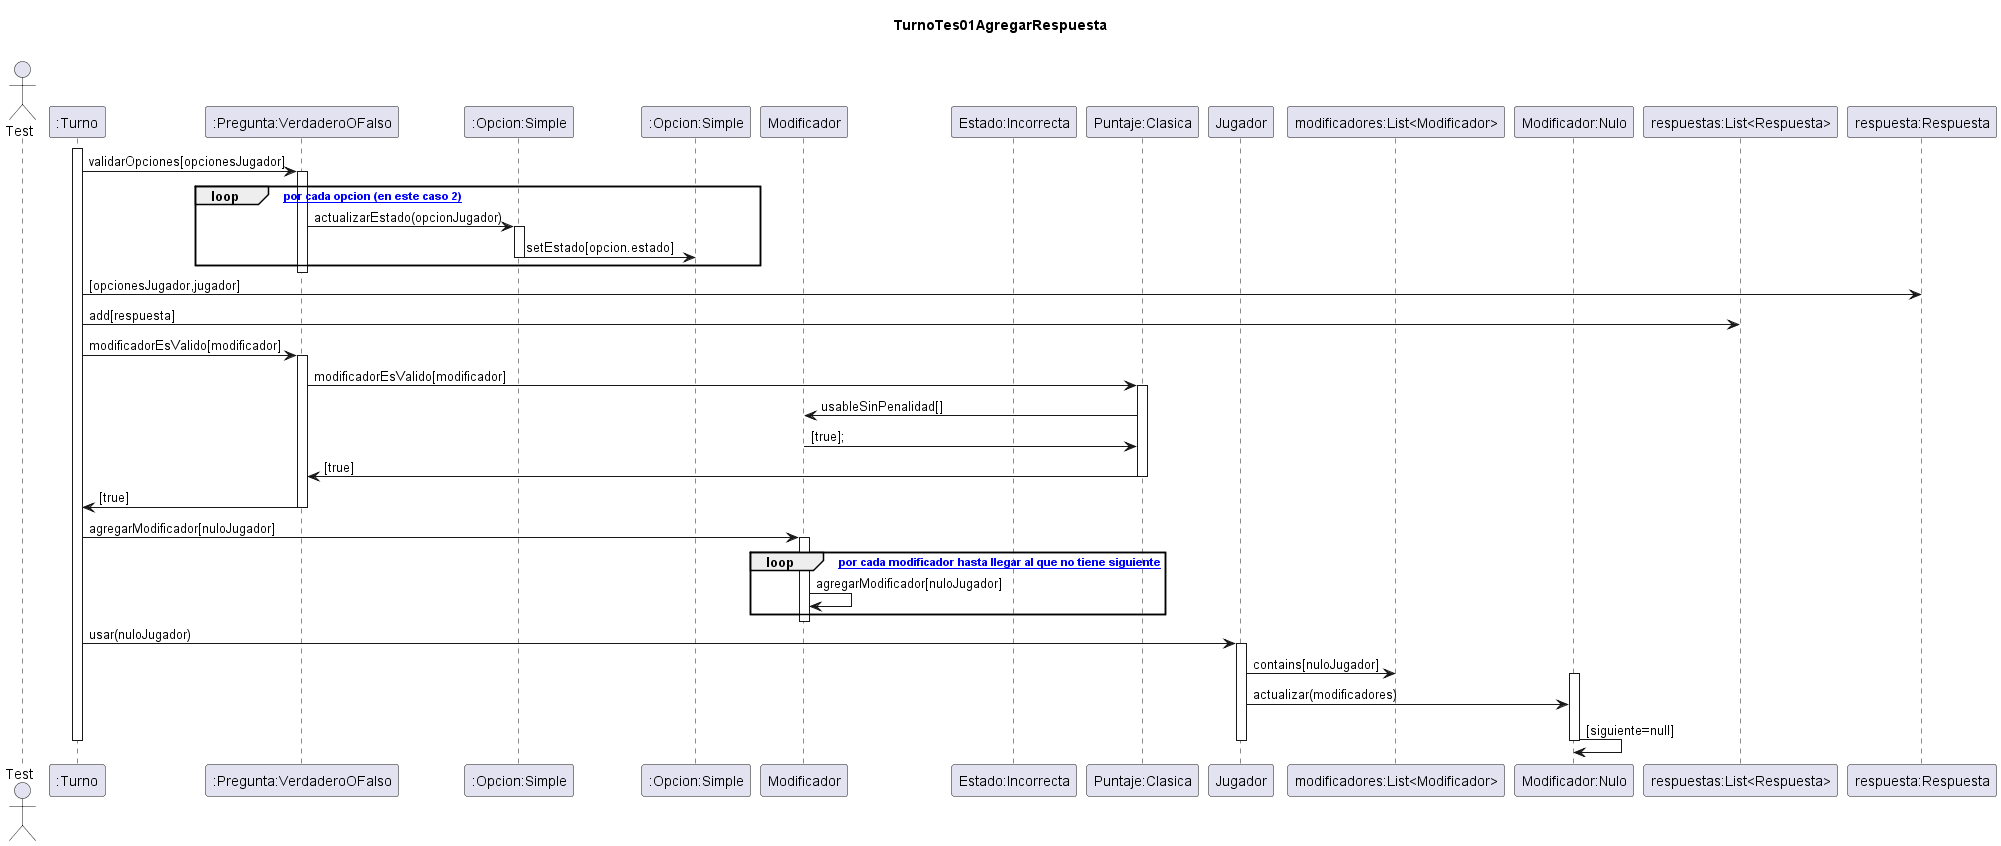

The diagram above was rendered by PlantUML. Its source (embedded in the PNG):
@startuml
title TurnoTes01AgregarRespuesta\n

Actor Test

participant ":Turno" as turno
participant ":Pregunta:VerdaderoOFalso" as pregunta
participant ":Opcion:Simple" as opcion
participant ":Opcion:Simple" as opcionJugador
participant "Modificador" as modificador
participant "Estado:Incorrecta" as estado
participant "Puntaje:Clasica" as puntaje
participant "Jugador" as jugador
participant "modificadores:List<Modificador>" as modificadores
participant "Modificador:Nulo" as modificadorJugador
participant "respuestas:List<Respuesta>" as respuestas
participant "respuesta:Respuesta" as respuesta


activate turno
            "turno" -> "pregunta": validarOpciones[opcionesJugador]
            activate pregunta
                 loop [_ por cada opcion (en este caso 2)]
                    "pregunta"-> "opcion":actualizarEstado(opcionJugador)
                    activate opcion
                        "opcion" -> "opcionJugador":setEstado[opcion.estado]
                    deactivate opcion
                end
            deactivate pregunta
        "turno"-> "respuesta": [opcionesJugador,jugador]
        "turno"-> "respuestas":add[respuesta]
        "turno" -> "pregunta":modificadorEsValido[modificador]
        activate pregunta  
            "pregunta"-> "puntaje":modificadorEsValido[modificador]
            activate puntaje
                "puntaje" -> "modificador": usableSinPenalidad[]
                "modificador"-> "puntaje": [true];
            "puntaje" -> "pregunta": [true]
            deactivate puntaje
        "pregunta"-> "turno": [true]
        deactivate pregunta
    
        "turno"->"modificador":agregarModificador[nuloJugador]
        activate modificador
        loop [_ por cada modificador hasta llegar al que no tiene siguiente]
                     "modificador"->"modificador":agregarModificador[nuloJugador]
                end
        deactivate modificador

        "turno" -> "jugador":usar(nuloJugador)

        activate jugador
        "jugador"-> "modificadores": contains[nuloJugador]        
            activate modificadorJugador
                "jugador"-> "modificadorJugador":actualizar(modificadores)
                "modificadorJugador"->"modificadorJugador":[siguiente=null]
            deactivate modificadorJugador
        deactivate jugador
deactivate turno
@enduml